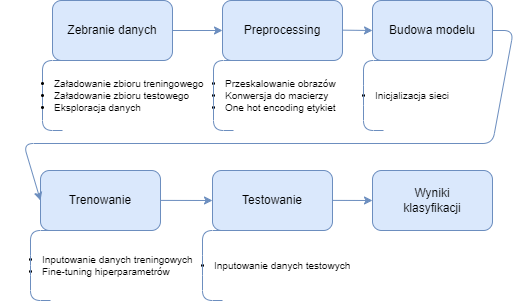

The diagram above was exported from draw.io. Its source (the exported page's mxGraphModel, read from the mxfile embedded in the PNG):
<mxGraphModel dx="2022" dy="637" grid="0" gridSize="10" guides="1" tooltips="1" connect="1" arrows="1" fold="1" page="1" pageScale="1" pageWidth="827" pageHeight="583" background="none" math="0" shadow="0">
  <root>
    <mxCell id="0" />
    <mxCell id="1" parent="0" />
    <mxCell id="RVGpiKJ5TXw1fS2GexzZ-4" value="Preprocessing" style="rounded=1;whiteSpace=wrap;html=1;fillColor=#dae8fc;strokeColor=#6c8ebf;" vertex="1" parent="1">
      <mxGeometry x="3" y="50" width="120" height="60" as="geometry" />
    </mxCell>
    <mxCell id="RVGpiKJ5TXw1fS2GexzZ-5" value="Zebranie danych" style="rounded=1;whiteSpace=wrap;html=1;fillColor=#dae8fc;strokeColor=#6c8ebf;" vertex="1" parent="1">
      <mxGeometry x="-167" y="50" width="120" height="60" as="geometry" />
    </mxCell>
    <mxCell id="RVGpiKJ5TXw1fS2GexzZ-16" value="" style="shape=curlyBracket;whiteSpace=wrap;html=1;rounded=1;labelPosition=left;verticalLabelPosition=middle;align=right;verticalAlign=middle;size=0;fillColor=#dae8fc;strokeColor=#6c8ebf;" vertex="1" parent="1">
      <mxGeometry x="-177" y="110" width="20" height="70" as="geometry" />
    </mxCell>
    <mxCell id="RVGpiKJ5TXw1fS2GexzZ-17" value="&lt;ul style=&quot;font-size: 10px;&quot;&gt;&lt;li&gt;Załadowanie zbioru treningowego&lt;/li&gt;&lt;li&gt;Załadowanie zbioru testowego&lt;/li&gt;&lt;li&gt;Eksploracja danych&lt;/li&gt;&lt;/ul&gt;" style="text;html=1;align=left;verticalAlign=middle;resizable=0;points=[];autosize=1;rounded=1;fillColor=none;strokeColor=none;" vertex="1" parent="1">
      <mxGeometry x="-207" y="110" width="210" height="70" as="geometry" />
    </mxCell>
    <mxCell id="RVGpiKJ5TXw1fS2GexzZ-22" value="&lt;ul style=&quot;font-size: 10px;&quot;&gt;&lt;li&gt;Przeskalowanie obrazów&lt;/li&gt;&lt;li&gt;Konwersja do macierzy&lt;/li&gt;&lt;li&gt;One hot encoding etykiet&lt;/li&gt;&lt;/ul&gt;" style="text;html=1;align=left;verticalAlign=middle;resizable=0;points=[];autosize=1;rounded=1;fillColor=none;strokeColor=none;" vertex="1" parent="1">
      <mxGeometry x="-36" y="110" width="170" height="70" as="geometry" />
    </mxCell>
    <mxCell id="RVGpiKJ5TXw1fS2GexzZ-23" value="" style="shape=curlyBracket;whiteSpace=wrap;html=1;rounded=1;labelPosition=left;verticalLabelPosition=middle;align=right;verticalAlign=middle;size=0;fillColor=#dae8fc;strokeColor=#6c8ebf;" vertex="1" parent="1">
      <mxGeometry x="-6" y="110" width="20" height="70" as="geometry" />
    </mxCell>
    <mxCell id="RVGpiKJ5TXw1fS2GexzZ-30" value="Budowa modelu" style="rounded=1;whiteSpace=wrap;html=1;fillColor=#dae8fc;strokeColor=#6c8ebf;" vertex="1" parent="1">
      <mxGeometry x="153" y="50" width="120" height="60" as="geometry" />
    </mxCell>
    <mxCell id="RVGpiKJ5TXw1fS2GexzZ-31" value="&lt;ul style=&quot;font-size: 10px;&quot;&gt;&lt;li&gt;Inicjalizacja sieci&lt;/li&gt;&lt;/ul&gt;" style="text;html=1;align=left;verticalAlign=middle;resizable=0;points=[];autosize=1;rounded=1;fillColor=none;strokeColor=none;" vertex="1" parent="1">
      <mxGeometry x="114" y="120" width="140" height="50" as="geometry" />
    </mxCell>
    <mxCell id="RVGpiKJ5TXw1fS2GexzZ-32" value="" style="shape=curlyBracket;whiteSpace=wrap;html=1;rounded=1;labelPosition=left;verticalLabelPosition=middle;align=right;verticalAlign=middle;size=0;fillColor=#dae8fc;strokeColor=#6c8ebf;" vertex="1" parent="1">
      <mxGeometry x="144" y="110" width="20" height="70" as="geometry" />
    </mxCell>
    <mxCell id="RVGpiKJ5TXw1fS2GexzZ-33" value="Trenowanie" style="rounded=1;whiteSpace=wrap;html=1;fillColor=#dae8fc;strokeColor=#6c8ebf;" vertex="1" parent="1">
      <mxGeometry x="-179" y="220" width="120" height="60" as="geometry" />
    </mxCell>
    <mxCell id="RVGpiKJ5TXw1fS2GexzZ-34" value="&lt;ul style=&quot;font-size: 10px;&quot;&gt;&lt;li&gt;Inputowanie danych treningowych&lt;/li&gt;&lt;li&gt;Fine-tuning hiperparametrów&lt;/li&gt;&lt;/ul&gt;" style="text;html=1;align=left;verticalAlign=middle;resizable=0;points=[];autosize=1;rounded=1;fillColor=none;strokeColor=none;" vertex="1" parent="1">
      <mxGeometry x="-219" y="287" width="209" height="56" as="geometry" />
    </mxCell>
    <mxCell id="RVGpiKJ5TXw1fS2GexzZ-35" value="" style="shape=curlyBracket;whiteSpace=wrap;html=1;rounded=1;labelPosition=left;verticalLabelPosition=middle;align=right;verticalAlign=middle;size=0;fillColor=#dae8fc;strokeColor=#6c8ebf;" vertex="1" parent="1">
      <mxGeometry x="-189" y="280" width="20" height="70" as="geometry" />
    </mxCell>
    <mxCell id="RVGpiKJ5TXw1fS2GexzZ-36" value="Testowanie" style="rounded=1;whiteSpace=wrap;html=1;fillColor=#dae8fc;strokeColor=#6c8ebf;" vertex="1" parent="1">
      <mxGeometry x="-7" y="220" width="120" height="60" as="geometry" />
    </mxCell>
    <mxCell id="RVGpiKJ5TXw1fS2GexzZ-37" value="&lt;ul style=&quot;font-size: 10px;&quot;&gt;&lt;li style=&quot;border-color: var(--border-color);&quot;&gt;Inputowanie danych testowych&lt;/li&gt;&lt;/ul&gt;" style="text;html=1;align=left;verticalAlign=middle;resizable=0;points=[];autosize=1;rounded=1;fillColor=none;strokeColor=none;" vertex="1" parent="1">
      <mxGeometry x="-47" y="290" width="200" height="50" as="geometry" />
    </mxCell>
    <mxCell id="RVGpiKJ5TXw1fS2GexzZ-38" value="" style="shape=curlyBracket;whiteSpace=wrap;html=1;rounded=1;labelPosition=left;verticalLabelPosition=middle;align=right;verticalAlign=middle;size=0;fillColor=#dae8fc;strokeColor=#6c8ebf;" vertex="1" parent="1">
      <mxGeometry x="-17" y="280" width="20" height="70" as="geometry" />
    </mxCell>
    <mxCell id="RVGpiKJ5TXw1fS2GexzZ-41" value="Wyniki&lt;br&gt;klasyfikacji" style="rounded=1;whiteSpace=wrap;html=1;fillColor=#dae8fc;strokeColor=#6c8ebf;" vertex="1" parent="1">
      <mxGeometry x="153" y="220" width="120" height="60" as="geometry" />
    </mxCell>
    <mxCell id="RVGpiKJ5TXw1fS2GexzZ-44" value="" style="endArrow=classic;html=1;rounded=1;fillColor=#dae8fc;strokeColor=#6c8ebf;" edge="1" parent="1" target="RVGpiKJ5TXw1fS2GexzZ-4">
      <mxGeometry width="50" height="50" relative="1" as="geometry">
        <mxPoint x="-47" y="80" as="sourcePoint" />
        <mxPoint x="3" y="30" as="targetPoint" />
      </mxGeometry>
    </mxCell>
    <mxCell id="RVGpiKJ5TXw1fS2GexzZ-48" value="" style="endArrow=classic;html=1;rounded=1;entryX=0;entryY=0.5;entryDx=0;entryDy=0;exitX=1;exitY=0.5;exitDx=0;exitDy=0;fillColor=#dae8fc;strokeColor=#6c8ebf;" edge="1" parent="1" source="RVGpiKJ5TXw1fS2GexzZ-30" target="RVGpiKJ5TXw1fS2GexzZ-33">
      <mxGeometry width="50" height="50" relative="1" as="geometry">
        <mxPoint x="-209" y="249.88" as="sourcePoint" />
        <mxPoint x="-159" y="249.88" as="targetPoint" />
        <Array as="points">
          <mxPoint x="294" y="80" />
          <mxPoint x="273" y="193" />
          <mxPoint x="-196" y="193" />
        </Array>
      </mxGeometry>
    </mxCell>
    <mxCell id="RVGpiKJ5TXw1fS2GexzZ-49" value="" style="endArrow=classic;html=1;rounded=1;entryX=0;entryY=0.5;entryDx=0;entryDy=0;fillColor=#dae8fc;strokeColor=#6c8ebf;" edge="1" parent="1" target="RVGpiKJ5TXw1fS2GexzZ-36">
      <mxGeometry width="50" height="50" relative="1" as="geometry">
        <mxPoint x="-59" y="249.89999999999998" as="sourcePoint" />
        <mxPoint x="-29" y="250.01999999999998" as="targetPoint" />
      </mxGeometry>
    </mxCell>
    <mxCell id="RVGpiKJ5TXw1fS2GexzZ-50" value="" style="endArrow=classic;html=1;rounded=1;entryX=0;entryY=0.5;entryDx=0;entryDy=0;fillColor=#dae8fc;strokeColor=#6c8ebf;" edge="1" parent="1" target="RVGpiKJ5TXw1fS2GexzZ-41">
      <mxGeometry width="50" height="50" relative="1" as="geometry">
        <mxPoint x="113" y="249.89999999999998" as="sourcePoint" />
        <mxPoint x="145" y="250" as="targetPoint" />
      </mxGeometry>
    </mxCell>
    <mxCell id="RVGpiKJ5TXw1fS2GexzZ-51" value="" style="endArrow=classic;html=1;rounded=1;entryX=0;entryY=0.5;entryDx=0;entryDy=0;fillColor=#dae8fc;strokeColor=#6c8ebf;" edge="1" parent="1" target="RVGpiKJ5TXw1fS2GexzZ-30">
      <mxGeometry width="50" height="50" relative="1" as="geometry">
        <mxPoint x="123" y="79.66" as="sourcePoint" />
        <mxPoint x="145" y="79" as="targetPoint" />
      </mxGeometry>
    </mxCell>
  </root>
</mxGraphModel>